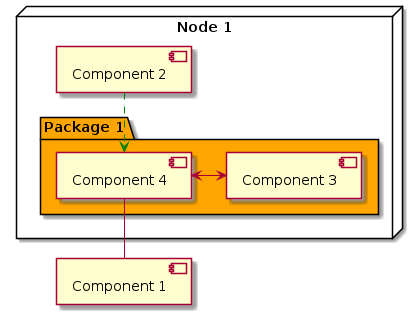

The diagram above was rendered by PlantUML. Its source (embedded in the PNG):
@startuml

' =================
' == Declaration ==
' =================

[Component 1]

node "Node 1" {
    package "Package 1" #Orange {
        [Component 4]
        [Component 3]
    }
    [Component 2]
}



' ====================
' == Implementation ==
' ====================


node "Node 1" {
    [Component 2] .[#Green]-> [Component 4]
    [Component 3] <-left-> [Component 4]
    [Component 4] -- [Component 1]
}

@enduml